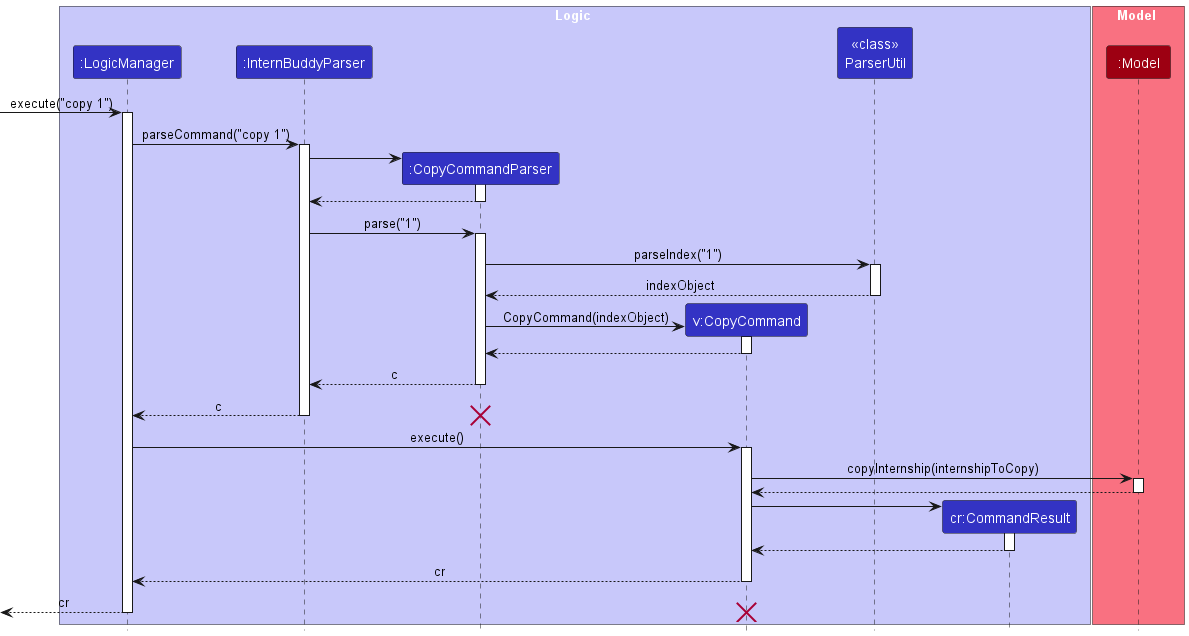

The diagram above was rendered by PlantUML. Its source (embedded in the PNG):
@startuml
!include style.puml

box Logic LOGIC_COLOR_T1
participant ":LogicManager" as LogicManager LOGIC_COLOR
participant ":InternBuddyParser" as InternBuddyParser LOGIC_COLOR
participant ":CopyCommandParser" as CopyCommandParser LOGIC_COLOR
participant "v:CopyCommand" as CopyCommand LOGIC_COLOR
participant "<<class>>\nParserUtil" as ParserUtil LOGIC_COLOR
participant "cr:CommandResult" as CommandResult LOGIC_COLOR
end box

box Model MODEL_COLOR_T1
participant ":Model" as Model MODEL_COLOR
end box
[-> LogicManager : execute("copy 1")
activate LogicManager

LogicManager -> InternBuddyParser : parseCommand("copy 1")
activate InternBuddyParser

create CopyCommandParser
InternBuddyParser -> CopyCommandParser
activate CopyCommandParser

CopyCommandParser --> InternBuddyParser
deactivate CopyCommandParser

InternBuddyParser -> CopyCommandParser : parse("1")
activate CopyCommandParser

CopyCommandParser -> ParserUtil : parseIndex("1")
activate ParserUtil

ParserUtil --> CopyCommandParser : indexObject
deactivate ParserUtil

create CopyCommand
CopyCommandParser -> CopyCommand : CopyCommand(indexObject)
activate CopyCommand

CopyCommand --> CopyCommandParser
deactivate CopyCommand

CopyCommandParser --> InternBuddyParser : c
deactivate CopyCommandParser

InternBuddyParser --> LogicManager : c
destroy CopyCommandParser
deactivate InternBuddyParser

LogicManager -> CopyCommand : execute()
activate CopyCommand

CopyCommand -> Model : copyInternship(internshipToCopy)
activate Model

Model --> CopyCommand
deactivate Model

create CommandResult
CopyCommand -> CommandResult
activate CommandResult

CommandResult --> CopyCommand
deactivate CommandResult

CopyCommand --> LogicManager : cr
deactivate CopyCommand

[<--LogicManager : cr
destroy CopyCommand
deactivate LogicManager

@enduml